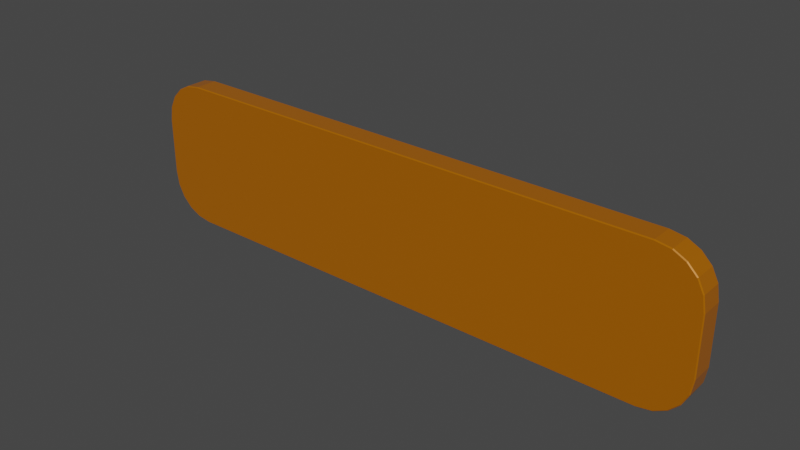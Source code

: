 # Source: EndUITime.blend  (saved by Blender 2.90.8; exported with 4.5.12 LTS)
import bpy
from mathutils import Matrix  # noqa: F401  (used for matrix-valued properties, if any)

bpy.ops.wm.read_factory_settings(use_empty=True)
scene = bpy.context.scene
scene.name = 'Scene'

# ---- collections
col_collection = bpy.data.collections.new('Collection'); scene.collection.children.link(col_collection)

# ---- materials (node trees are filled in below, after node groups)
mat_material_002 = bpy.data.materials.new('Material.002')
mat_material_002.use_transparent_shadow = False

# ---- node groups
ng_auto_smooth = bpy.data.node_groups.new('Auto Smooth', 'GeometryNodeTree')
_s = ng_auto_smooth.interface.new_socket(name='Geometry', in_out='OUTPUT', socket_type='NodeSocketGeometry')
_s = ng_auto_smooth.interface.new_socket(name='Geometry', in_out='INPUT', socket_type='NodeSocketGeometry')
_s = ng_auto_smooth.interface.new_socket(name='Angle', in_out='INPUT', socket_type='NodeSocketFloat')
_s.subtype = 'ANGLE'
_s.min_value = 0.0
_s.max_value = 3.142
ng_auto_smooth.is_modifier = True
_N = ng_auto_smooth.nodes; _L = ng_auto_smooth.links
n0 = _N.new('NodeGroupOutput'); n0.name = 'Group Output'; n0.location = (480, -100)
n1 = _N.new('NodeGroupInput'); n1.name = 'Group Input'; n1.location = (-420, -300)
n2 = _N.new('NodeGroupInput'); n2.name = 'Group Input.001'; n2.location = (-60, -100)
n3 = _N.new('GeometryNodeSetShadeSmooth'); n3.name = 'Set Shade Smooth'; n3.location = (120, -100)
n3.domain = 'EDGE'
n4 = _N.new('GeometryNodeSetShadeSmooth'); n4.name = 'Set Shade Smooth.001'; n4.location = (300, -100)
n5 = _N.new('GeometryNodeInputMeshEdgeAngle'); n5.name = 'Edge Angle'; n5.location = (-420, -220)
n6 = _N.new('GeometryNodeInputEdgeSmooth'); n6.name = 'Is Edge Smooth'; n6.location = (-60, -160)
n7 = _N.new('GeometryNodeInputShadeSmooth'); n7.name = 'Is Face Smooth'; n7.location = (-240, -340)
n8 = _N.new('FunctionNodeBooleanMath'); n8.name = 'Boolean Math'; n8.location = (-60, -220)
n9 = _N.new('FunctionNodeCompare'); n9.name = 'Compare'; n9.location = (-240, -180)
n9.operation = 'LESS_EQUAL'
_L.new(n5.outputs[0], n9.inputs[0])
_L.new(n4.outputs[0], n0.inputs[0])
_L.new(n1.outputs[1], n9.inputs[1])
_L.new(n9.outputs[0], n8.inputs[0])
_L.new(n7.outputs[0], n8.inputs[1])
_L.new(n2.outputs[0], n3.inputs[0])
_L.new(n6.outputs[0], n3.inputs[1])
_L.new(n3.outputs[0], n4.inputs[0])
_L.new(n8.outputs[0], n3.inputs[2])
n0.is_active_output = True

# ---- material node trees
mat_material_002.use_nodes = True; mat_material_002.node_tree.nodes.clear()
_N = mat_material_002.node_tree.nodes; _L = mat_material_002.node_tree.links
n0 = _N.new('ShaderNodeBsdfPrincipled'); n0.name = 'Principled BSDF'; n0.location = (10, 300)
n0.distribution = 'GGX'
n0.subsurface_method = 'BURLEY'
n0.inputs[0].default_value = (0.477, 0.1398, 8.433e-05, 1.0)
n0.inputs[1].default_value = 0.2277
n0.inputs[2].default_value = 0.2178
n0.inputs[3].default_value = 1.45
n0.inputs[27].default_value = (0.0, 0.0, 0.0, 1.0)
n0.inputs[28].default_value = 1.0
n1 = _N.new('ShaderNodeOutputMaterial'); n1.name = 'Material Output'; n1.location = (300, 300)
_L.new(n0.outputs[0], n1.inputs[0])
n1.is_active_output = True

# ---- world
world_world = bpy.data.worlds.new('World'); scene.world = world_world
world_world.use_nodes = True; world_world.node_tree.nodes.clear()
_N = world_world.node_tree.nodes; _L = world_world.node_tree.links
n0 = _N.new('ShaderNodeOutputWorld'); n0.name = 'World Output'; n0.location = (300, 300)
n1 = _N.new('ShaderNodeBackground'); n1.name = 'Background'; n1.location = (10, 300)
n1.inputs[0].default_value = (0.05088, 0.05088, 0.05088, 1.0)
_L.new(n1.outputs[0], n0.inputs[0])
n0.is_active_output = True
world_world.color = (0.05088, 0.05088, 0.05088)
world_world.use_sun_shadow = False
world_world.sun_shadow_jitter_overblur = 0.0

# ---- meshes
me_plane_001 = bpy.data.meshes.new('Plane.001')
me_plane_001.from_pydata([(-0.2557, 0.01287, 0.02483), (-0.2557, 0.01287, -0.02483), (-0.2536, 0.01287, -0.03785), (-0.2482, 0.01287, -0.04851), (-0.2397, 0.01287, -0.05696), (-0.2291, 0.01287, -0.06239), (-0.216, 0.01287, -0.06446), (0.216, 0.01287, -0.06446), (0.2291, 0.01287, -0.06239), (0.2397, 0.01287, -0.05696), (0.2482, 0.01287, -0.04851), (0.2536, 0.01287, -0.03785), (0.2557, 0.01287, -0.02483), (0.2557, 0.01287, 0.02483), (0.2536, 0.01287, 0.03785), (0.2482, 0.01287, 0.04851), (0.2397, 0.01287, 0.05696), (0.2291, 0.01287, 0.06239), (0.216, 0.01287, 0.06446), (-0.216, 0.01287, 0.06446), (-0.2291, 0.01287, 0.06239), (-0.2397, 0.01287, 0.05696), (-0.2482, 0.01287, 0.04851), (-0.2536, 0.01287, 0.03785), (-0.2549, -0.006806, 0.02477), (-0.2557, -0.00606, 0.02483), (-0.2557, -0.00606, -0.02483), (-0.2549, -0.006806, -0.02477), (-0.2536, -0.00606, -0.03785), (-0.2529, -0.006806, -0.03761), (-0.2482, -0.00606, -0.04851), (-0.2476, -0.006806, -0.04806), (-0.2397, -0.00606, -0.05696), (-0.2393, -0.006806, -0.05635), (-0.2291, -0.00606, -0.06239), (-0.2288, -0.006806, -0.06168), (-0.216, -0.00606, -0.06446), (-0.216, -0.006806, -0.06371), (0.216, -0.00606, -0.06446), (0.216, -0.006806, -0.06371), (0.2291, -0.00606, -0.06239), (0.2288, -0.006806, -0.06168), (0.2397, -0.00606, -0.05696), (0.2393, -0.006806, -0.05635), (0.2482, -0.00606, -0.04851), (0.2476, -0.006806, -0.04806), (0.2536, -0.00606, -0.03785), (0.2529, -0.006806, -0.03761), (0.2557, -0.00606, -0.02483), (0.2549, -0.006806, -0.02477), (0.2557, -0.00606, 0.02483), (0.2549, -0.006806, 0.02477), (0.2536, -0.00606, 0.03785), (0.2529, -0.006806, 0.03761), (0.2482, -0.00606, 0.04851), (0.2476, -0.006806, 0.04806), (0.2397, -0.00606, 0.05696), (0.2393, -0.006806, 0.05635), (0.2291, -0.00606, 0.06239), (0.2288, -0.006806, 0.06168), (0.216, -0.00606, 0.06446), (0.216, -0.006806, 0.06371), (-0.216, -0.00606, 0.06446), (-0.216, -0.006806, 0.06371), (-0.2291, -0.00606, 0.06239), (-0.2288, -0.006806, 0.06168), (-0.2397, -0.00606, 0.05696), (-0.2393, -0.006806, 0.05635), (-0.2482, -0.00606, 0.04851), (-0.2476, -0.006806, 0.04806), (-0.2536, -0.00606, 0.03785), (-0.2529, -0.006806, 0.03761)], [], [(0, 23, 22, 21, 20, 19, 18, 17, 16, 15, 14, 13, 12, 11, 10, 9, 8, 7, 6, 5, 4, 3, 2, 1), (0, 25, 70, 23), (13, 50, 48, 12), (6, 36, 34, 5), (21, 66, 64, 20), (14, 52, 50, 13), (7, 38, 36, 6), (22, 68, 66, 21), (15, 54, 52, 14), (8, 40, 38, 7), (23, 70, 68, 22), (16, 56, 54, 15), (9, 42, 40, 8), (24, 27, 29, 31, 33, 35, 37, 39, 41, 43, 45, 47, 49, 51, 53, 55, 57, 59, 61, 63, 65, 67, 69, 71), (17, 58, 56, 16), (10, 44, 42, 9), (2, 28, 26, 1), (3, 30, 28, 2), (18, 60, 58, 17), (11, 46, 44, 10), (4, 32, 30, 3), (19, 62, 60, 18), (12, 48, 46, 11), (5, 34, 32, 4), (20, 64, 62, 19), (25, 26, 27, 24), (26, 28, 29, 27), (28, 30, 31, 29), (30, 32, 33, 31), (32, 34, 35, 33), (34, 36, 37, 35), (36, 38, 39, 37), (38, 40, 41, 39), (40, 42, 43, 41), (42, 44, 45, 43), (44, 46, 47, 45), (46, 48, 49, 47), (48, 50, 51, 49), (50, 52, 53, 51), (52, 54, 55, 53), (54, 56, 57, 55), (56, 58, 59, 57), (58, 60, 61, 59), (60, 62, 63, 61), (62, 64, 65, 63), (64, 66, 67, 65), (66, 68, 69, 67), (68, 70, 71, 69), (70, 25, 24, 71), (1, 26, 25, 0)])
_uv = me_plane_001.uv_layers.new(name='UVMap')
_uv.uv.foreach_set('vector', [0.0, 0.0, 0.0, 0.0, 0.0, 0.0, 0.0, 0.0, 0.0, 0.0, 0.0, 0.0, 0.0, 0.0, 0.0, 0.0, 0.0, 0.0, 0.0, 0.0, 0.0, 0.0, 0.0, 0.0, 0.0, 0.0, 0.0, 0.0, 0.0, 0.0, 0.0, 0.0, 0.0, 0.0, 0.0, 0.0, 0.0, 0.0, 0.0, 0.0, 0.0, 0.0, 0.0, 0.0, 0.0, 0.0, 0.0, 0.0, 0.0, 0.0, 0.0, 0.0, 0.0, 0.0, 0.0, 0.0, 0.0, 0.0, 0.0, 0.0, 0.0, 0.0, 0.0, 0.0, 0.0, 0.0, 0.0, 0.0, 0.0, 0.0, 0.0, 0.0, 0.0, 0.0, 0.0, 0.0, 0.0, 0.0, 0.0, 0.0, 0.0, 0.0, 0.0, 0.0, 0.0, 0.0, 0.0, 0.0, 0.0, 0.0, 0.0, 0.0, 0.0, 0.0, 0.0, 0.0, 0.0, 0.0, 0.0, 0.0, 0.0, 0.0, 0.0, 0.0, 0.0, 0.0, 0.0, 0.0, 0.0, 0.0, 0.0, 0.0, 0.0, 0.0, 0.0, 0.0, 0.0, 0.0, 0.0, 0.0, 0.0, 0.0, 0.0, 0.0, 0.0, 0.0, 0.0, 0.0, 0.0, 0.0, 0.0, 0.0, 0.0, 0.0, 0.0, 0.0, 0.0, 0.0, 0.0, 0.0, 0.0, 0.0, 0.0, 0.0, 0.0, 0.0, 0.0, 0.0, 0.0, 0.0, 0.0, 0.0, 0.0, 0.0, 0.0, 0.0, 0.0, 0.0, 0.0, 0.0, 0.0, 0.0, 0.0, 0.0, 0.0, 0.0, 0.0, 0.0, 0.0, 0.0, 0.0, 0.0, 0.0, 0.0, 0.0, 0.0, 0.0, 0.0, 0.0, 0.0, 0.0, 0.0, 0.0, 0.0, 0.0, 0.0, 0.0, 0.0, 0.0, 0.0, 0.0, 0.0, 0.0, 0.0, 0.0, 0.0, 0.0, 0.0, 0.0, 0.0, 0.0, 0.0, 0.0, 0.0, 0.0, 0.0, 0.0, 0.0, 0.0, 0.0, 0.0, 0.0, 0.0, 0.0, 0.0, 0.0, 0.0, 0.0, 0.0, 0.0, 0.0, 0.0, 0.0, 0.0, 0.0, 0.0, 0.0, 0.0, 0.0, 0.0, 0.0, 0.0, 0.0, 0.0, 0.0, 0.0, 0.0, 0.0, 0.0, 0.0, 0.0, 0.0, 0.0, 0.0, 0.0, 0.0, 0.0, 0.0, 0.0, 0.0, 0.0, 0.0, 0.0, 0.0, 0.0, 0.0, 0.0, 0.0, 0.0, 0.0, 0.0, 0.0, 0.0, 0.0, 0.0, 0.0, 0.0, 0.0, 0.0, 0.0, 0.0, 0.0, 0.0, 0.0, 0.0, 0.0, 0.0, 0.0, 0.0, 0.0, 0.0, 0.0, 0.0, 0.0, 0.0, 0.0, 0.0, 0.0, 0.0, 0.0, 0.0, 0.0, 0.0, 0.0, 0.0, 0.0, 0.0, 0.0, 0.0, 0.0, 0.0, 0.0, 0.0, 0.0, 0.0, 0.0, 0.0, 0.0, 0.0, 0.0, 0.0, 0.0, 0.0, 0.0, 0.0, 0.0, 0.0, 0.0, 0.0, 0.0, 0.0, 0.0, 0.0, 0.0, 0.0, 0.0, 0.0, 0.0, 0.0, 0.0, 0.0, 0.0, 0.0, 0.0, 0.0, 0.0, 0.0, 0.0, 0.0, 0.0, 0.0, 0.0, 0.0, 0.0, 0.0, 0.0, 0.0, 0.0, 0.0, 0.0, 0.0, 0.0, 0.0, 0.0, 0.0, 0.0, 0.0, 0.0, 0.0, 0.0, 0.0, 0.0, 0.0, 0.0, 0.0, 0.0, 0.0, 0.0, 0.0, 0.0, 0.0, 0.0, 0.0, 0.0, 0.0, 0.0, 0.0, 0.0, 0.0, 0.0, 0.0, 0.0, 0.0, 0.0, 0.0, 0.0, 0.0, 0.0, 0.0, 0.0, 0.0, 0.0, 0.0, 0.0, 0.0, 0.0, 0.0, 0.0, 0.0, 0.0, 0.0, 0.0, 0.0, 0.0, 0.0, 0.0, 0.0, 0.0, 0.0, 0.0, 0.0, 0.0, 0.0, 0.0, 0.0, 0.0, 0.0, 0.0, 0.0, 0.0, 0.0, 0.0, 0.0, 0.0, 0.0, 0.0, 0.0, 0.0, 0.0, 0.0, 0.0, 0.0, 0.0, 0.0, 0.0, 0.0, 0.0, 0.0, 0.0, 0.0, 0.0, 0.0, 0.0, 0.0, 0.0, 0.0, 0.0, 0.0, 0.0, 0.0, 0.0, 0.0, 0.0, 0.0, 0.0, 0.0, 0.0, 0.0, 0.0, 0.0, 0.0, 0.0, 0.0, 0.0, 0.0, 0.0, 0.0, 0.0, 0.0, 0.0, 0.0, 0.0, 0.0, 0.0, 0.0, 0.0, 0.0, 0.0, 0.0, 0.0])
me_plane_001.materials.append(mat_material_002)
me_plane_001.use_remesh_fix_poles = True
me_plane_001.use_remesh_preserve_attributes = False
me_plane_001.use_mirror_vertex_groups = False
me_plane_001.update()

# ---- objects
ob_plane_006 = bpy.data.objects.new('Plane.006', me_plane_001)

# ---- transforms, parenting, visibility, modifiers, constraints
ob_plane_006.location = (0.0, 0.0, 0.0)
ob_plane_006.lineart.crease_threshold = 0.0
_m = ob_plane_006.modifiers.new('Auto Smooth', 'NODES')
_m.node_group = ng_auto_smooth
_gi = [s.identifier for s in ng_auto_smooth.interface.items_tree if s.item_type == 'SOCKET' and s.in_out == 'INPUT']
_m[_gi[1]] = 0.5236  # Angle

# ---- collection membership
col_collection.objects.link(ob_plane_006)

# ---- scene / render settings (as saved in the file)
scene.frame_start = 1; scene.frame_end = 250; scene.frame_set(1)
scene.render.engine = 'BLENDER_EEVEE_NEXT'
scene.cycles.use_denoising = False
scene.cycles.samples = 128
scene.cycles.sampling_pattern = 'TABULATED_SOBOL'
scene.cycles.use_adaptive_sampling = False
scene.cycles.use_light_tree = False
scene.view_settings.view_transform = 'Filmic'
bpy.context.view_layer.update()

# ---- added for rendering (the .blend has no active camera and no usable light): camera, sun
cam_auto = bpy.data.cameras.new('AutoCamera')
cam_auto.lens = 50.0
cam_auto.sensor_width = 36.0
cam_auto.clip_end = 1000.0
ob_auto_camera = bpy.data.objects.new('AutoCamera', cam_auto)
scene.collection.objects.link(ob_auto_camera)
ob_auto_camera.location = (0.488253, -0.582874, 0.390603)
ob_auto_camera.rotation_euler = (1.09748, -7.21219e-08, 0.694738)
scene.camera = ob_auto_camera
light_auto_sun = bpy.data.lights.new('AutoSun', 'SUN')
light_auto_sun.energy = 3.0
light_auto_sun.angle = 0.0523599
ob_auto_sun = bpy.data.objects.new('AutoSun', light_auto_sun)
scene.collection.objects.link(ob_auto_sun)
ob_auto_sun.rotation_euler = (0.872665, 0.174533, 0.523599)
bpy.context.view_layer.update()

